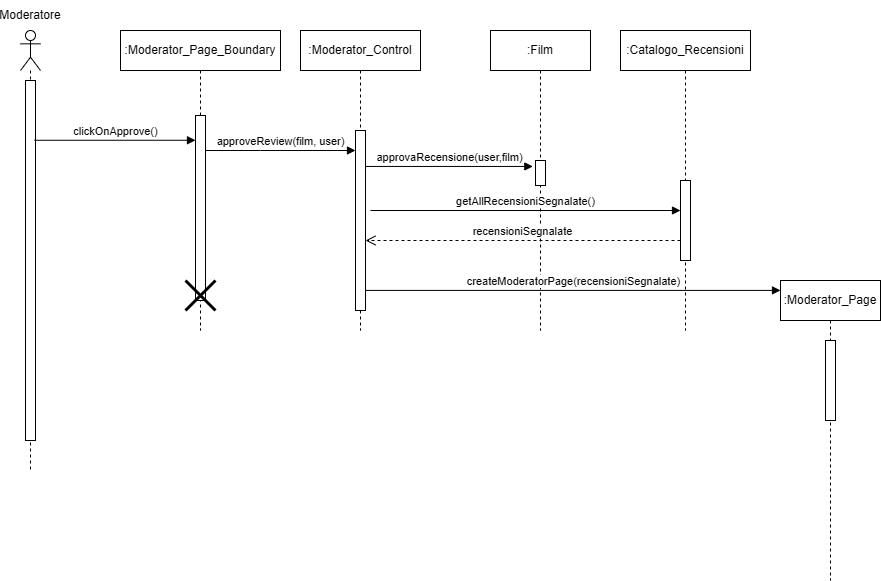

The diagram above was exported from draw.io. Its source (the exported page's mxGraphModel, read from the mxfile embedded in the PNG):
<mxGraphModel dx="941" dy="744" grid="1" gridSize="10" guides="1" tooltips="1" connect="1" arrows="1" fold="1" page="1" pageScale="1" pageWidth="827" pageHeight="1169" math="0" shadow="0">
  <root>
    <mxCell id="0" />
    <mxCell id="1" parent="0" />
    <mxCell id="_eB5BenDUcCew26t4jTj-250" value="" style="shape=umlLifeline;perimeter=lifelinePerimeter;whiteSpace=wrap;html=1;container=1;dropTarget=0;collapsible=0;recursiveResize=0;outlineConnect=0;portConstraint=eastwest;newEdgeStyle={&quot;curved&quot;:0,&quot;rounded&quot;:0};participant=umlActor;" vertex="1" parent="1">
      <mxGeometry x="70" y="190" width="20" height="440" as="geometry" />
    </mxCell>
    <mxCell id="_eB5BenDUcCew26t4jTj-251" value="" style="html=1;points=[[0,0,0,0,5],[0,1,0,0,-5],[1,0,0,0,5],[1,1,0,0,-5]];perimeter=orthogonalPerimeter;outlineConnect=0;targetShapes=umlLifeline;portConstraint=eastwest;newEdgeStyle={&quot;curved&quot;:0,&quot;rounded&quot;:0};" vertex="1" parent="_eB5BenDUcCew26t4jTj-250">
      <mxGeometry x="5" y="50" width="10" height="360" as="geometry" />
    </mxCell>
    <mxCell id="_eB5BenDUcCew26t4jTj-252" value="Moderatore" style="text;html=1;align=center;verticalAlign=middle;whiteSpace=wrap;rounded=0;" vertex="1" parent="1">
      <mxGeometry x="50" y="160" width="60" height="30" as="geometry" />
    </mxCell>
    <mxCell id="_eB5BenDUcCew26t4jTj-253" value="clickOnApprove()" style="html=1;verticalAlign=bottom;endArrow=block;curved=0;rounded=0;exitX=0.8;exitY=0.166;exitDx=0;exitDy=0;exitPerimeter=0;" edge="1" parent="1" target="_eB5BenDUcCew26t4jTj-255">
      <mxGeometry width="80" relative="1" as="geometry">
        <mxPoint x="84" y="299.76" as="sourcePoint" />
        <mxPoint x="240" y="300" as="targetPoint" />
      </mxGeometry>
    </mxCell>
    <mxCell id="_eB5BenDUcCew26t4jTj-254" value=":Moderator_Page_Boundary" style="shape=umlLifeline;perimeter=lifelinePerimeter;whiteSpace=wrap;html=1;container=1;dropTarget=0;collapsible=0;recursiveResize=0;outlineConnect=0;portConstraint=eastwest;newEdgeStyle={&quot;curved&quot;:0,&quot;rounded&quot;:0};" vertex="1" parent="1">
      <mxGeometry x="170" y="190" width="160" height="300" as="geometry" />
    </mxCell>
    <mxCell id="_eB5BenDUcCew26t4jTj-255" value="" style="html=1;points=[[0,0,0,0,5],[0,1,0,0,-5],[1,0,0,0,5],[1,1,0,0,-5]];perimeter=orthogonalPerimeter;outlineConnect=0;targetShapes=umlLifeline;portConstraint=eastwest;newEdgeStyle={&quot;curved&quot;:0,&quot;rounded&quot;:0};" vertex="1" parent="_eB5BenDUcCew26t4jTj-254">
      <mxGeometry x="75" y="85" width="10" height="185" as="geometry" />
    </mxCell>
    <mxCell id="_eB5BenDUcCew26t4jTj-256" value="" style="shape=umlDestroy;whiteSpace=wrap;html=1;strokeWidth=3;targetShapes=umlLifeline;" vertex="1" parent="_eB5BenDUcCew26t4jTj-254">
      <mxGeometry x="65" y="250" width="30" height="30" as="geometry" />
    </mxCell>
    <mxCell id="_eB5BenDUcCew26t4jTj-257" value="approveReview(film, user)" style="html=1;verticalAlign=bottom;endArrow=block;curved=0;rounded=0;" edge="1" parent="1" source="_eB5BenDUcCew26t4jTj-255" target="_eB5BenDUcCew26t4jTj-259">
      <mxGeometry width="80" relative="1" as="geometry">
        <mxPoint x="260" y="320" as="sourcePoint" />
        <mxPoint x="400" y="320" as="targetPoint" />
        <Array as="points">
          <mxPoint x="310" y="310" />
        </Array>
      </mxGeometry>
    </mxCell>
    <mxCell id="_eB5BenDUcCew26t4jTj-258" value=":Moderator_Control" style="shape=umlLifeline;perimeter=lifelinePerimeter;whiteSpace=wrap;html=1;container=1;dropTarget=0;collapsible=0;recursiveResize=0;outlineConnect=0;portConstraint=eastwest;newEdgeStyle={&quot;curved&quot;:0,&quot;rounded&quot;:0};" vertex="1" parent="1">
      <mxGeometry x="350" y="190" width="120" height="300" as="geometry" />
    </mxCell>
    <mxCell id="_eB5BenDUcCew26t4jTj-259" value="" style="html=1;points=[[0,0,0,0,5],[0,1,0,0,-5],[1,0,0,0,5],[1,1,0,0,-5]];perimeter=orthogonalPerimeter;outlineConnect=0;targetShapes=umlLifeline;portConstraint=eastwest;newEdgeStyle={&quot;curved&quot;:0,&quot;rounded&quot;:0};" vertex="1" parent="_eB5BenDUcCew26t4jTj-258">
      <mxGeometry x="55" y="100" width="10" height="180" as="geometry" />
    </mxCell>
    <mxCell id="_eB5BenDUcCew26t4jTj-260" value="approvaRecensione(user,film)" style="html=1;verticalAlign=bottom;endArrow=block;curved=0;rounded=0;entryX=-0.267;entryY=0.238;entryDx=0;entryDy=0;entryPerimeter=0;" edge="1" parent="1" source="_eB5BenDUcCew26t4jTj-259" target="_eB5BenDUcCew26t4jTj-262">
      <mxGeometry width="80" relative="1" as="geometry">
        <mxPoint x="420" y="339.5799999999999" as="sourcePoint" />
        <mxPoint x="570" y="340" as="targetPoint" />
      </mxGeometry>
    </mxCell>
    <mxCell id="_eB5BenDUcCew26t4jTj-261" value=":Film" style="shape=umlLifeline;perimeter=lifelinePerimeter;whiteSpace=wrap;html=1;container=1;dropTarget=0;collapsible=0;recursiveResize=0;outlineConnect=0;portConstraint=eastwest;newEdgeStyle={&quot;curved&quot;:0,&quot;rounded&quot;:0};" vertex="1" parent="1">
      <mxGeometry x="540" y="190" width="100" height="300" as="geometry" />
    </mxCell>
    <mxCell id="_eB5BenDUcCew26t4jTj-262" value="" style="html=1;points=[[0,0,0,0,5],[0,1,0,0,-5],[1,0,0,0,5],[1,1,0,0,-5]];perimeter=orthogonalPerimeter;outlineConnect=0;targetShapes=umlLifeline;portConstraint=eastwest;newEdgeStyle={&quot;curved&quot;:0,&quot;rounded&quot;:0};" vertex="1" parent="_eB5BenDUcCew26t4jTj-261">
      <mxGeometry x="45" y="130" width="10" height="25" as="geometry" />
    </mxCell>
    <mxCell id="_eB5BenDUcCew26t4jTj-263" value="getAllRecensioniSegnalate()" style="html=1;verticalAlign=bottom;endArrow=block;curved=0;rounded=0;" edge="1" parent="1" target="_eB5BenDUcCew26t4jTj-265">
      <mxGeometry width="80" relative="1" as="geometry">
        <mxPoint x="420" y="370" as="sourcePoint" />
        <mxPoint x="700" y="370" as="targetPoint" />
      </mxGeometry>
    </mxCell>
    <mxCell id="_eB5BenDUcCew26t4jTj-264" value=":Catalogo_Recensioni" style="shape=umlLifeline;perimeter=lifelinePerimeter;whiteSpace=wrap;html=1;container=1;dropTarget=0;collapsible=0;recursiveResize=0;outlineConnect=0;portConstraint=eastwest;newEdgeStyle={&quot;curved&quot;:0,&quot;rounded&quot;:0};" vertex="1" parent="1">
      <mxGeometry x="670" y="190" width="130" height="300" as="geometry" />
    </mxCell>
    <mxCell id="_eB5BenDUcCew26t4jTj-265" value="" style="html=1;points=[[0,0,0,0,5],[0,1,0,0,-5],[1,0,0,0,5],[1,1,0,0,-5]];perimeter=orthogonalPerimeter;outlineConnect=0;targetShapes=umlLifeline;portConstraint=eastwest;newEdgeStyle={&quot;curved&quot;:0,&quot;rounded&quot;:0};" vertex="1" parent="_eB5BenDUcCew26t4jTj-264">
      <mxGeometry x="60" y="150" width="10" height="80" as="geometry" />
    </mxCell>
    <mxCell id="_eB5BenDUcCew26t4jTj-266" value="recensioniSegnalate" style="html=1;verticalAlign=bottom;endArrow=open;dashed=1;endSize=8;curved=0;rounded=0;" edge="1" parent="1" target="_eB5BenDUcCew26t4jTj-259">
      <mxGeometry relative="1" as="geometry">
        <mxPoint x="730" y="400" as="sourcePoint" />
        <mxPoint x="650" y="400" as="targetPoint" />
      </mxGeometry>
    </mxCell>
    <mxCell id="_eB5BenDUcCew26t4jTj-267" value=":Moderator_Page" style="shape=umlLifeline;perimeter=lifelinePerimeter;whiteSpace=wrap;html=1;container=1;dropTarget=0;collapsible=0;recursiveResize=0;outlineConnect=0;portConstraint=eastwest;newEdgeStyle={&quot;curved&quot;:0,&quot;rounded&quot;:0};" vertex="1" parent="1">
      <mxGeometry x="830" y="440" width="100" height="300" as="geometry" />
    </mxCell>
    <mxCell id="_eB5BenDUcCew26t4jTj-268" value="" style="html=1;points=[[0,0,0,0,5],[0,1,0,0,-5],[1,0,0,0,5],[1,1,0,0,-5]];perimeter=orthogonalPerimeter;outlineConnect=0;targetShapes=umlLifeline;portConstraint=eastwest;newEdgeStyle={&quot;curved&quot;:0,&quot;rounded&quot;:0};" vertex="1" parent="_eB5BenDUcCew26t4jTj-267">
      <mxGeometry x="45" y="60" width="10" height="80" as="geometry" />
    </mxCell>
    <mxCell id="_eB5BenDUcCew26t4jTj-269" value="createModeratorPage(recensioniSegnalate)" style="html=1;verticalAlign=bottom;endArrow=block;curved=0;rounded=0;entryX=0;entryY=0.033;entryDx=0;entryDy=0;entryPerimeter=0;" edge="1" parent="1" source="_eB5BenDUcCew26t4jTj-259" target="_eB5BenDUcCew26t4jTj-267">
      <mxGeometry width="80" relative="1" as="geometry">
        <mxPoint x="420" y="460" as="sourcePoint" />
        <mxPoint x="500" y="460" as="targetPoint" />
      </mxGeometry>
    </mxCell>
  </root>
</mxGraphModel>